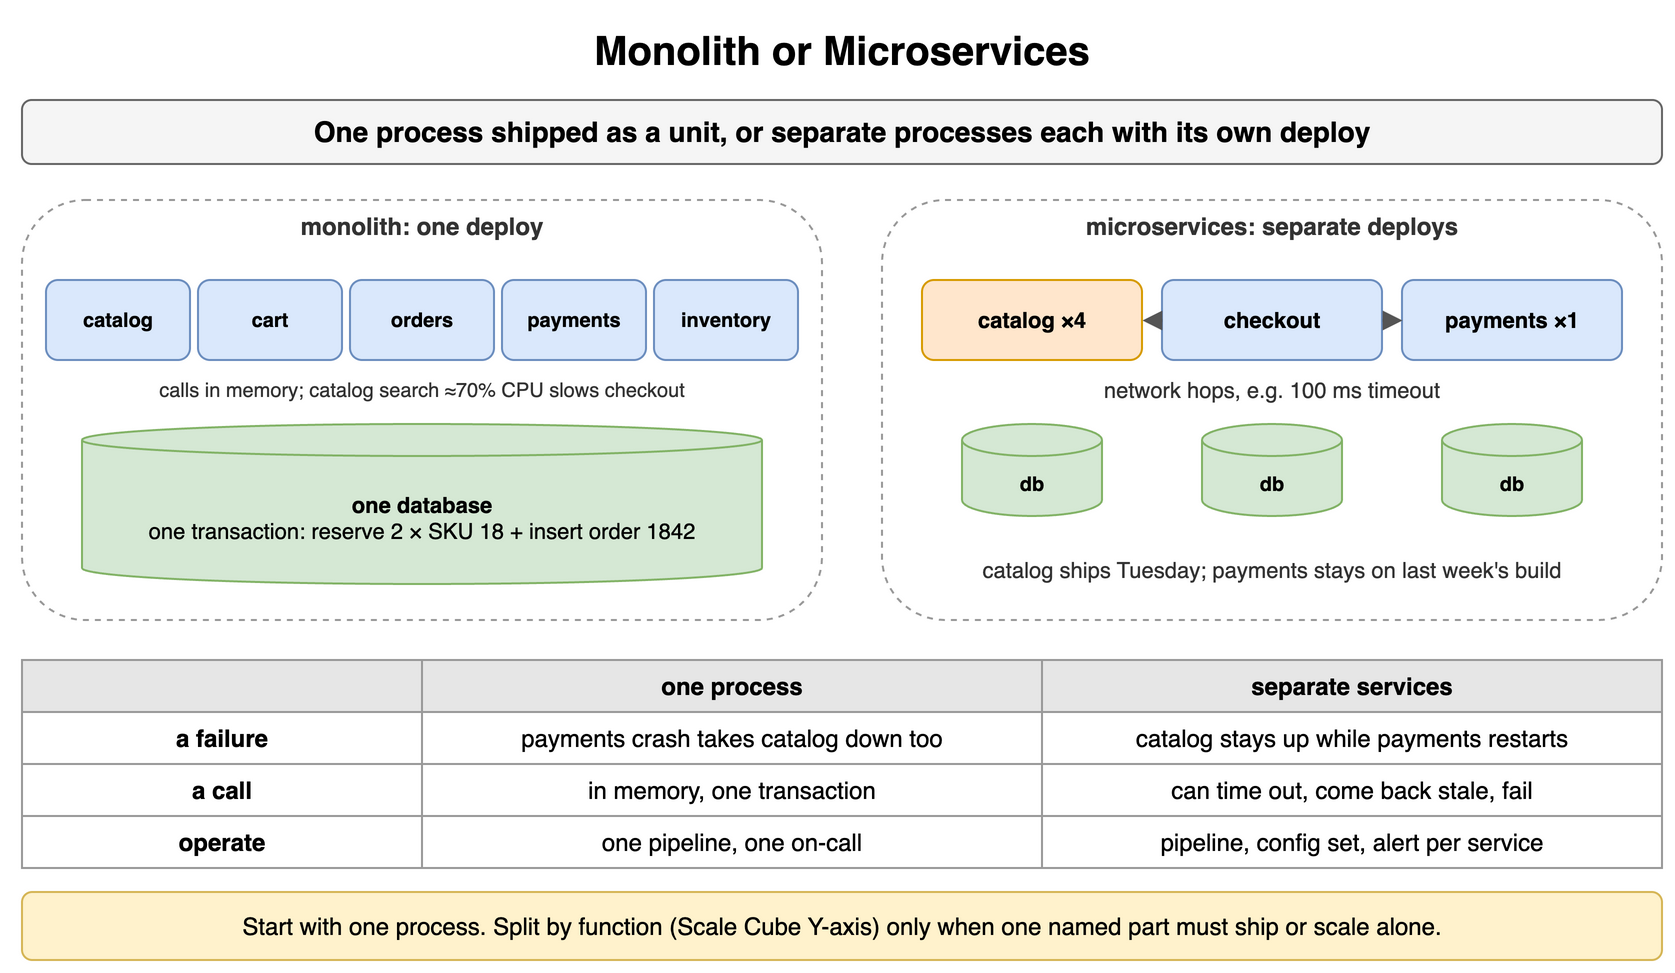

The diagram above was exported from draw.io. Its source (the exported page's mxGraphModel, read from the mxfile embedded in the PNG):
<mxGraphModel dx="900" dy="496" grid="1" gridSize="10" guides="1" tooltips="1" connect="1" arrows="1" fold="1" page="1" pageScale="1" pageWidth="900" pageHeight="496" math="0" shadow="0">
  <root>
    <mxCell id="0" />
    <mxCell id="1" parent="0" />
    <mxCell id="a1" value="Monolith or Microservices" style="text;html=1;align=center;verticalAlign=middle;whiteSpace=wrap;fontSize=20;fontStyle=1;" vertex="1" parent="1">
      <mxGeometry x="40" y="10" width="820" height="30" as="geometry" />
    </mxCell>
    <mxCell id="a2" value="One process shipped as a unit, or separate processes each with its own deploy" style="rounded=1;whiteSpace=wrap;html=1;fillColor=#f5f5f5;strokeColor=#666666;fontStyle=1;fontSize=14;" vertex="1" parent="1">
      <mxGeometry x="40" y="50" width="820" height="32" as="geometry" />
    </mxCell>
    <mxCell id="a3" value="" style="rounded=1;whiteSpace=wrap;html=1;fillColor=#ffffff;strokeColor=#999999;dashed=1;" vertex="1" parent="1">
      <mxGeometry x="40" y="100" width="400" height="210" as="geometry" />
    </mxCell>
    <mxCell id="a4" value="monolith: one deploy" style="text;html=1;whiteSpace=wrap;fontSize=11;align=center;verticalAlign=middle;fontSize=12;fontColor=#333333;fontStyle=1;" vertex="1" parent="1">
      <mxGeometry x="40" y="104" width="400" height="18" as="geometry" />
    </mxCell>
    <mxCell id="a5" value="catalog" style="rounded=1;whiteSpace=wrap;html=1;fillColor=#dae8fc;strokeColor=#6c8ebf;fontSize=10;align=center;fontStyle=1;" vertex="1" parent="1">
      <mxGeometry x="52" y="140" width="72" height="40" as="geometry" />
    </mxCell>
    <mxCell id="a6" value="cart" style="rounded=1;whiteSpace=wrap;html=1;fillColor=#dae8fc;strokeColor=#6c8ebf;fontSize=10;align=center;fontStyle=1;" vertex="1" parent="1">
      <mxGeometry x="128" y="140" width="72" height="40" as="geometry" />
    </mxCell>
    <mxCell id="a7" value="orders" style="rounded=1;whiteSpace=wrap;html=1;fillColor=#dae8fc;strokeColor=#6c8ebf;fontSize=10;align=center;fontStyle=1;" vertex="1" parent="1">
      <mxGeometry x="204" y="140" width="72" height="40" as="geometry" />
    </mxCell>
    <mxCell id="a8" value="payments" style="rounded=1;whiteSpace=wrap;html=1;fillColor=#dae8fc;strokeColor=#6c8ebf;fontSize=10;align=center;fontStyle=1;" vertex="1" parent="1">
      <mxGeometry x="280" y="140" width="72" height="40" as="geometry" />
    </mxCell>
    <mxCell id="a9" value="inventory" style="rounded=1;whiteSpace=wrap;html=1;fillColor=#dae8fc;strokeColor=#6c8ebf;fontSize=10;align=center;fontStyle=1;" vertex="1" parent="1">
      <mxGeometry x="356" y="140" width="72" height="40" as="geometry" />
    </mxCell>
    <mxCell id="a10" value="calls in memory; catalog search ≈70% CPU slows checkout" style="text;html=1;whiteSpace=wrap;fontSize=11;align=center;verticalAlign=middle;fontSize=10;fontColor=#333333;" vertex="1" parent="1">
      <mxGeometry x="52" y="186" width="376" height="18" as="geometry" />
    </mxCell>
    <mxCell id="a11" value="one database&lt;br&gt;&lt;span style='font-weight:normal'&gt;one transaction: reserve 2 × SKU 18 + insert order 1842&lt;/span&gt;" style="shape=cylinder3;whiteSpace=wrap;html=1;boundedLbl=1;backgroundOutline=1;size=8;fillColor=#d5e8d4;strokeColor=#82b366;fontStyle=1;fontSize=11;" vertex="1" parent="1">
      <mxGeometry x="70" y="212" width="340" height="80" as="geometry" />
    </mxCell>
    <mxCell id="a12" value="" style="rounded=1;whiteSpace=wrap;html=1;fillColor=#ffffff;strokeColor=#999999;dashed=1;" vertex="1" parent="1">
      <mxGeometry x="470" y="100" width="390" height="210" as="geometry" />
    </mxCell>
    <mxCell id="a13" value="microservices: separate deploys" style="text;html=1;whiteSpace=wrap;fontSize=11;align=center;verticalAlign=middle;fontSize=12;fontColor=#333333;fontStyle=1;" vertex="1" parent="1">
      <mxGeometry x="470" y="104" width="390" height="18" as="geometry" />
    </mxCell>
    <mxCell id="a14" value="catalog ×4" style="rounded=1;whiteSpace=wrap;html=1;fillColor=#ffe6cc;strokeColor=#d79b00;fontSize=11;align=center;fontStyle=1;" vertex="1" parent="1">
      <mxGeometry x="490" y="140" width="110" height="40" as="geometry" />
    </mxCell>
    <mxCell id="a15" value="checkout" style="rounded=1;whiteSpace=wrap;html=1;fillColor=#dae8fc;strokeColor=#6c8ebf;fontSize=11;align=center;fontStyle=1;" vertex="1" parent="1">
      <mxGeometry x="610" y="140" width="110" height="40" as="geometry" />
    </mxCell>
    <mxCell id="a16" value="payments ×1" style="rounded=1;whiteSpace=wrap;html=1;fillColor=#dae8fc;strokeColor=#6c8ebf;fontSize=11;align=center;fontStyle=1;" vertex="1" parent="1">
      <mxGeometry x="730" y="140" width="110" height="40" as="geometry" />
    </mxCell>
    <mxCell id="a17" value="" style="endArrow=block;endSize=6;html=1;strokeWidth=1.5;strokeColor=#555555;fontSize=11;labelBackgroundColor=#ffffff;dashed=1;" edge="1" parent="1" source="a15" target="a14">
      <mxGeometry relative="1" as="geometry" />
    </mxCell>
    <mxCell id="a18" value="" style="endArrow=block;endSize=6;html=1;strokeWidth=1.5;strokeColor=#555555;fontSize=11;labelBackgroundColor=#ffffff;dashed=1;" edge="1" parent="1" source="a15" target="a16">
      <mxGeometry relative="1" as="geometry" />
    </mxCell>
    <mxCell id="a19" value="network hops, e.g. 100 ms timeout" style="text;html=1;whiteSpace=wrap;fontSize=11;align=center;verticalAlign=middle;fontSize=11;fontColor=#333333;" vertex="1" parent="1">
      <mxGeometry x="490" y="186" width="350" height="18" as="geometry" />
    </mxCell>
    <mxCell id="a20" value="db" style="shape=cylinder3;whiteSpace=wrap;html=1;boundedLbl=1;backgroundOutline=1;size=8;fillColor=#d5e8d4;strokeColor=#82b366;fontStyle=1;fontSize=10;" vertex="1" parent="1">
      <mxGeometry x="510" y="212" width="70" height="46" as="geometry" />
    </mxCell>
    <mxCell id="a21" value="db" style="shape=cylinder3;whiteSpace=wrap;html=1;boundedLbl=1;backgroundOutline=1;size=8;fillColor=#d5e8d4;strokeColor=#82b366;fontStyle=1;fontSize=10;" vertex="1" parent="1">
      <mxGeometry x="630" y="212" width="70" height="46" as="geometry" />
    </mxCell>
    <mxCell id="a22" value="db" style="shape=cylinder3;whiteSpace=wrap;html=1;boundedLbl=1;backgroundOutline=1;size=8;fillColor=#d5e8d4;strokeColor=#82b366;fontStyle=1;fontSize=10;" vertex="1" parent="1">
      <mxGeometry x="750" y="212" width="70" height="46" as="geometry" />
    </mxCell>
    <mxCell id="a23" value="catalog ships Tuesday; payments stays on last week's build" style="text;html=1;whiteSpace=wrap;fontSize=11;align=center;verticalAlign=middle;fontSize=11;fontColor=#333333;" vertex="1" parent="1">
      <mxGeometry x="480" y="270" width="370" height="30" as="geometry" />
    </mxCell>
    <mxCell id="a24" value="" style="whiteSpace=wrap;html=1;fillColor=#e6e6e6;strokeColor=#999999;fontStyle=1;fontSize=12;" vertex="1" parent="1">
      <mxGeometry x="40" y="330" width="200" height="26" as="geometry" />
    </mxCell>
    <mxCell id="a25" value="one process" style="whiteSpace=wrap;html=1;fillColor=#e6e6e6;strokeColor=#999999;fontStyle=1;fontSize=12;" vertex="1" parent="1">
      <mxGeometry x="240" y="330" width="310" height="26" as="geometry" />
    </mxCell>
    <mxCell id="a26" value="separate services" style="whiteSpace=wrap;html=1;fillColor=#e6e6e6;strokeColor=#999999;fontStyle=1;fontSize=12;" vertex="1" parent="1">
      <mxGeometry x="550" y="330" width="310" height="26" as="geometry" />
    </mxCell>
    <mxCell id="a27" value="a failure" style="whiteSpace=wrap;html=1;strokeColor=#999999;fontSize=12;fillColor=#ffffff;fontStyle=1;" vertex="1" parent="1">
      <mxGeometry x="40" y="356" width="200" height="26" as="geometry" />
    </mxCell>
    <mxCell id="a28" value="payments crash takes catalog down too" style="whiteSpace=wrap;html=1;strokeColor=#999999;fontSize=12;fillColor=#ffffff;" vertex="1" parent="1">
      <mxGeometry x="240" y="356" width="310" height="26" as="geometry" />
    </mxCell>
    <mxCell id="a29" value="catalog stays up while payments restarts" style="whiteSpace=wrap;html=1;strokeColor=#999999;fontSize=12;fillColor=#ffffff;" vertex="1" parent="1">
      <mxGeometry x="550" y="356" width="310" height="26" as="geometry" />
    </mxCell>
    <mxCell id="a30" value="a call" style="whiteSpace=wrap;html=1;strokeColor=#999999;fontSize=12;fillColor=#ffffff;fontStyle=1;" vertex="1" parent="1">
      <mxGeometry x="40" y="382" width="200" height="26" as="geometry" />
    </mxCell>
    <mxCell id="a31" value="in memory, one transaction" style="whiteSpace=wrap;html=1;strokeColor=#999999;fontSize=12;fillColor=#ffffff;" vertex="1" parent="1">
      <mxGeometry x="240" y="382" width="310" height="26" as="geometry" />
    </mxCell>
    <mxCell id="a32" value="can time out, come back stale, fail" style="whiteSpace=wrap;html=1;strokeColor=#999999;fontSize=12;fillColor=#ffffff;" vertex="1" parent="1">
      <mxGeometry x="550" y="382" width="310" height="26" as="geometry" />
    </mxCell>
    <mxCell id="a33" value="operate" style="whiteSpace=wrap;html=1;strokeColor=#999999;fontSize=12;fillColor=#ffffff;fontStyle=1;" vertex="1" parent="1">
      <mxGeometry x="40" y="408" width="200" height="26" as="geometry" />
    </mxCell>
    <mxCell id="a34" value="one pipeline, one on-call" style="whiteSpace=wrap;html=1;strokeColor=#999999;fontSize=12;fillColor=#ffffff;" vertex="1" parent="1">
      <mxGeometry x="240" y="408" width="310" height="26" as="geometry" />
    </mxCell>
    <mxCell id="a35" value="pipeline, config set, alert per service" style="whiteSpace=wrap;html=1;strokeColor=#999999;fontSize=12;fillColor=#ffffff;" vertex="1" parent="1">
      <mxGeometry x="550" y="408" width="310" height="26" as="geometry" />
    </mxCell>
    <mxCell id="a36" value="Start with one process. Split by function (Scale Cube Y-axis) only when one named part must ship or scale alone." style="rounded=1;whiteSpace=wrap;html=1;fillColor=#fff2cc;strokeColor=#d6b656;fontSize=12;align=center;" vertex="1" parent="1">
      <mxGeometry x="40" y="446" width="820" height="34" as="geometry" />
    </mxCell>
  </root>
</mxGraphModel>